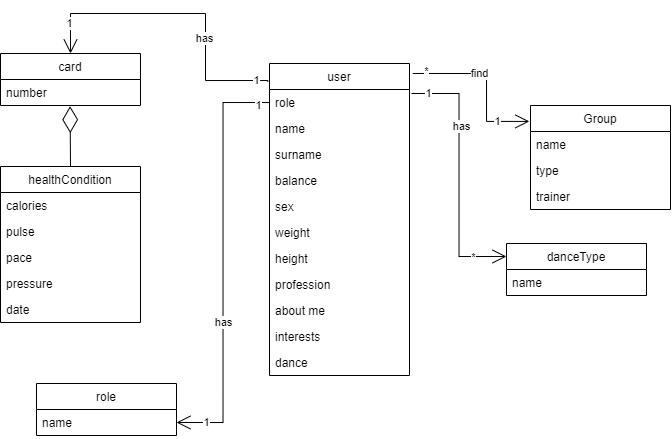

The diagram above was exported from draw.io. Its source (the exported page's mxGraphModel, read from the mxfile embedded in the PNG):
<mxGraphModel dx="703" dy="682" grid="1" gridSize="10" guides="1" tooltips="1" connect="1" arrows="1" fold="1" page="1" pageScale="1" pageWidth="827" pageHeight="1169" math="0" shadow="0">
  <root>
    <mxCell id="0" />
    <mxCell id="1" parent="0" />
    <mxCell id="l1OdlTqwuEM46KTNL3Gn-1" value="user" style="swimlane;fontStyle=0;childLayout=stackLayout;horizontal=1;startSize=26;fillColor=none;horizontalStack=0;resizeParent=1;resizeParentMax=0;resizeLast=0;collapsible=1;marginBottom=0;" vertex="1" parent="1">
      <mxGeometry x="363" y="620" width="140" height="312" as="geometry" />
    </mxCell>
    <mxCell id="l1OdlTqwuEM46KTNL3Gn-2" value="role" style="text;strokeColor=none;fillColor=none;align=left;verticalAlign=top;spacingLeft=4;spacingRight=4;overflow=hidden;rotatable=0;points=[[0,0.5],[1,0.5]];portConstraint=eastwest;" vertex="1" parent="l1OdlTqwuEM46KTNL3Gn-1">
      <mxGeometry y="26" width="140" height="26" as="geometry" />
    </mxCell>
    <mxCell id="l1OdlTqwuEM46KTNL3Gn-3" value="name" style="text;strokeColor=none;fillColor=none;align=left;verticalAlign=top;spacingLeft=4;spacingRight=4;overflow=hidden;rotatable=0;points=[[0,0.5],[1,0.5]];portConstraint=eastwest;" vertex="1" parent="l1OdlTqwuEM46KTNL3Gn-1">
      <mxGeometry y="52" width="140" height="26" as="geometry" />
    </mxCell>
    <mxCell id="l1OdlTqwuEM46KTNL3Gn-4" value="surname" style="text;strokeColor=none;fillColor=none;align=left;verticalAlign=top;spacingLeft=4;spacingRight=4;overflow=hidden;rotatable=0;points=[[0,0.5],[1,0.5]];portConstraint=eastwest;" vertex="1" parent="l1OdlTqwuEM46KTNL3Gn-1">
      <mxGeometry y="78" width="140" height="26" as="geometry" />
    </mxCell>
    <mxCell id="l1OdlTqwuEM46KTNL3Gn-5" value="balance" style="text;strokeColor=none;fillColor=none;align=left;verticalAlign=top;spacingLeft=4;spacingRight=4;overflow=hidden;rotatable=0;points=[[0,0.5],[1,0.5]];portConstraint=eastwest;" vertex="1" parent="l1OdlTqwuEM46KTNL3Gn-1">
      <mxGeometry y="104" width="140" height="26" as="geometry" />
    </mxCell>
    <mxCell id="l1OdlTqwuEM46KTNL3Gn-6" value="sex" style="text;strokeColor=none;fillColor=none;align=left;verticalAlign=top;spacingLeft=4;spacingRight=4;overflow=hidden;rotatable=0;points=[[0,0.5],[1,0.5]];portConstraint=eastwest;" vertex="1" parent="l1OdlTqwuEM46KTNL3Gn-1">
      <mxGeometry y="130" width="140" height="26" as="geometry" />
    </mxCell>
    <mxCell id="l1OdlTqwuEM46KTNL3Gn-7" value="weight" style="text;strokeColor=none;fillColor=none;align=left;verticalAlign=top;spacingLeft=4;spacingRight=4;overflow=hidden;rotatable=0;points=[[0,0.5],[1,0.5]];portConstraint=eastwest;" vertex="1" parent="l1OdlTqwuEM46KTNL3Gn-1">
      <mxGeometry y="156" width="140" height="26" as="geometry" />
    </mxCell>
    <mxCell id="l1OdlTqwuEM46KTNL3Gn-8" value="height" style="text;strokeColor=none;fillColor=none;align=left;verticalAlign=top;spacingLeft=4;spacingRight=4;overflow=hidden;rotatable=0;points=[[0,0.5],[1,0.5]];portConstraint=eastwest;" vertex="1" parent="l1OdlTqwuEM46KTNL3Gn-1">
      <mxGeometry y="182" width="140" height="26" as="geometry" />
    </mxCell>
    <mxCell id="l1OdlTqwuEM46KTNL3Gn-9" value="profession" style="text;strokeColor=none;fillColor=none;align=left;verticalAlign=top;spacingLeft=4;spacingRight=4;overflow=hidden;rotatable=0;points=[[0,0.5],[1,0.5]];portConstraint=eastwest;" vertex="1" parent="l1OdlTqwuEM46KTNL3Gn-1">
      <mxGeometry y="208" width="140" height="26" as="geometry" />
    </mxCell>
    <mxCell id="l1OdlTqwuEM46KTNL3Gn-10" value="about me" style="text;strokeColor=none;fillColor=none;align=left;verticalAlign=top;spacingLeft=4;spacingRight=4;overflow=hidden;rotatable=0;points=[[0,0.5],[1,0.5]];portConstraint=eastwest;" vertex="1" parent="l1OdlTqwuEM46KTNL3Gn-1">
      <mxGeometry y="234" width="140" height="26" as="geometry" />
    </mxCell>
    <mxCell id="l1OdlTqwuEM46KTNL3Gn-11" value="interests" style="text;strokeColor=none;fillColor=none;align=left;verticalAlign=top;spacingLeft=4;spacingRight=4;overflow=hidden;rotatable=0;points=[[0,0.5],[1,0.5]];portConstraint=eastwest;" vertex="1" parent="l1OdlTqwuEM46KTNL3Gn-1">
      <mxGeometry y="260" width="140" height="26" as="geometry" />
    </mxCell>
    <mxCell id="l1OdlTqwuEM46KTNL3Gn-36" value="dance" style="text;strokeColor=none;fillColor=none;align=left;verticalAlign=top;spacingLeft=4;spacingRight=4;overflow=hidden;rotatable=0;points=[[0,0.5],[1,0.5]];portConstraint=eastwest;" vertex="1" parent="l1OdlTqwuEM46KTNL3Gn-1">
      <mxGeometry y="286" width="140" height="26" as="geometry" />
    </mxCell>
    <mxCell id="l1OdlTqwuEM46KTNL3Gn-12" value="role" style="swimlane;fontStyle=0;childLayout=stackLayout;horizontal=1;startSize=26;fillColor=none;horizontalStack=0;resizeParent=1;resizeParentMax=0;resizeLast=0;collapsible=1;marginBottom=0;" vertex="1" parent="1">
      <mxGeometry x="130" y="940" width="140" height="52" as="geometry" />
    </mxCell>
    <mxCell id="l1OdlTqwuEM46KTNL3Gn-13" value="name" style="text;strokeColor=none;fillColor=none;align=left;verticalAlign=top;spacingLeft=4;spacingRight=4;overflow=hidden;rotatable=0;points=[[0,0.5],[1,0.5]];portConstraint=eastwest;" vertex="1" parent="l1OdlTqwuEM46KTNL3Gn-12">
      <mxGeometry y="26" width="140" height="26" as="geometry" />
    </mxCell>
    <mxCell id="l1OdlTqwuEM46KTNL3Gn-14" value="danceType" style="swimlane;fontStyle=0;childLayout=stackLayout;horizontal=1;startSize=26;fillColor=none;horizontalStack=0;resizeParent=1;resizeParentMax=0;resizeLast=0;collapsible=1;marginBottom=0;" vertex="1" parent="1">
      <mxGeometry x="600" y="800" width="140" height="52" as="geometry" />
    </mxCell>
    <mxCell id="l1OdlTqwuEM46KTNL3Gn-15" value="name" style="text;strokeColor=none;fillColor=none;align=left;verticalAlign=top;spacingLeft=4;spacingRight=4;overflow=hidden;rotatable=0;points=[[0,0.5],[1,0.5]];portConstraint=eastwest;" vertex="1" parent="l1OdlTqwuEM46KTNL3Gn-14">
      <mxGeometry y="26" width="140" height="26" as="geometry" />
    </mxCell>
    <mxCell id="l1OdlTqwuEM46KTNL3Gn-16" value="Group" style="swimlane;fontStyle=0;childLayout=stackLayout;horizontal=1;startSize=26;fillColor=none;horizontalStack=0;resizeParent=1;resizeParentMax=0;resizeLast=0;collapsible=1;marginBottom=0;" vertex="1" parent="1">
      <mxGeometry x="624" y="662" width="140" height="104" as="geometry" />
    </mxCell>
    <mxCell id="l1OdlTqwuEM46KTNL3Gn-17" value="name" style="text;strokeColor=none;fillColor=none;align=left;verticalAlign=top;spacingLeft=4;spacingRight=4;overflow=hidden;rotatable=0;points=[[0,0.5],[1,0.5]];portConstraint=eastwest;" vertex="1" parent="l1OdlTqwuEM46KTNL3Gn-16">
      <mxGeometry y="26" width="140" height="26" as="geometry" />
    </mxCell>
    <mxCell id="l1OdlTqwuEM46KTNL3Gn-18" value="type" style="text;strokeColor=none;fillColor=none;align=left;verticalAlign=top;spacingLeft=4;spacingRight=4;overflow=hidden;rotatable=0;points=[[0,0.5],[1,0.5]];portConstraint=eastwest;" vertex="1" parent="l1OdlTqwuEM46KTNL3Gn-16">
      <mxGeometry y="52" width="140" height="26" as="geometry" />
    </mxCell>
    <mxCell id="l1OdlTqwuEM46KTNL3Gn-19" value="trainer" style="text;strokeColor=none;fillColor=none;align=left;verticalAlign=top;spacingLeft=4;spacingRight=4;overflow=hidden;rotatable=0;points=[[0,0.5],[1,0.5]];portConstraint=eastwest;" vertex="1" parent="l1OdlTqwuEM46KTNL3Gn-16">
      <mxGeometry y="78" width="140" height="26" as="geometry" />
    </mxCell>
    <mxCell id="l1OdlTqwuEM46KTNL3Gn-20" value="card" style="swimlane;fontStyle=0;childLayout=stackLayout;horizontal=1;startSize=26;fillColor=none;horizontalStack=0;resizeParent=1;resizeParentMax=0;resizeLast=0;collapsible=1;marginBottom=0;" vertex="1" parent="1">
      <mxGeometry x="94" y="610" width="140" height="52" as="geometry" />
    </mxCell>
    <mxCell id="l1OdlTqwuEM46KTNL3Gn-21" value="number" style="text;strokeColor=none;fillColor=none;align=left;verticalAlign=top;spacingLeft=4;spacingRight=4;overflow=hidden;rotatable=0;points=[[0,0.5],[1,0.5]];portConstraint=eastwest;" vertex="1" parent="l1OdlTqwuEM46KTNL3Gn-20">
      <mxGeometry y="26" width="140" height="26" as="geometry" />
    </mxCell>
    <mxCell id="l1OdlTqwuEM46KTNL3Gn-22" value="healthCondition" style="swimlane;fontStyle=0;childLayout=stackLayout;horizontal=1;startSize=26;fillColor=none;horizontalStack=0;resizeParent=1;resizeParentMax=0;resizeLast=0;collapsible=1;marginBottom=0;" vertex="1" parent="1">
      <mxGeometry x="94" y="723" width="140" height="156" as="geometry" />
    </mxCell>
    <mxCell id="l1OdlTqwuEM46KTNL3Gn-23" value="calories" style="text;strokeColor=none;fillColor=none;align=left;verticalAlign=top;spacingLeft=4;spacingRight=4;overflow=hidden;rotatable=0;points=[[0,0.5],[1,0.5]];portConstraint=eastwest;" vertex="1" parent="l1OdlTqwuEM46KTNL3Gn-22">
      <mxGeometry y="26" width="140" height="26" as="geometry" />
    </mxCell>
    <mxCell id="l1OdlTqwuEM46KTNL3Gn-24" value="pulse" style="text;strokeColor=none;fillColor=none;align=left;verticalAlign=top;spacingLeft=4;spacingRight=4;overflow=hidden;rotatable=0;points=[[0,0.5],[1,0.5]];portConstraint=eastwest;" vertex="1" parent="l1OdlTqwuEM46KTNL3Gn-22">
      <mxGeometry y="52" width="140" height="26" as="geometry" />
    </mxCell>
    <mxCell id="l1OdlTqwuEM46KTNL3Gn-25" value="pace" style="text;strokeColor=none;fillColor=none;align=left;verticalAlign=top;spacingLeft=4;spacingRight=4;overflow=hidden;rotatable=0;points=[[0,0.5],[1,0.5]];portConstraint=eastwest;" vertex="1" parent="l1OdlTqwuEM46KTNL3Gn-22">
      <mxGeometry y="78" width="140" height="26" as="geometry" />
    </mxCell>
    <mxCell id="l1OdlTqwuEM46KTNL3Gn-26" value="pressure" style="text;strokeColor=none;fillColor=none;align=left;verticalAlign=top;spacingLeft=4;spacingRight=4;overflow=hidden;rotatable=0;points=[[0,0.5],[1,0.5]];portConstraint=eastwest;" vertex="1" parent="l1OdlTqwuEM46KTNL3Gn-22">
      <mxGeometry y="104" width="140" height="26" as="geometry" />
    </mxCell>
    <mxCell id="l1OdlTqwuEM46KTNL3Gn-27" value="date" style="text;strokeColor=none;fillColor=none;align=left;verticalAlign=top;spacingLeft=4;spacingRight=4;overflow=hidden;rotatable=0;points=[[0,0.5],[1,0.5]];portConstraint=eastwest;" vertex="1" parent="l1OdlTqwuEM46KTNL3Gn-22">
      <mxGeometry y="130" width="140" height="26" as="geometry" />
    </mxCell>
    <mxCell id="l1OdlTqwuEM46KTNL3Gn-31" value="" style="endArrow=diamondThin;endFill=0;endSize=24;html=1;rounded=0;exitX=0.5;exitY=0;exitDx=0;exitDy=0;entryX=0.497;entryY=1.025;entryDx=0;entryDy=0;entryPerimeter=0;" edge="1" parent="1" source="l1OdlTqwuEM46KTNL3Gn-22" target="l1OdlTqwuEM46KTNL3Gn-21">
      <mxGeometry width="160" relative="1" as="geometry">
        <mxPoint x="280" y="593" as="sourcePoint" />
        <mxPoint x="440" y="593" as="targetPoint" />
      </mxGeometry>
    </mxCell>
    <mxCell id="l1OdlTqwuEM46KTNL3Gn-32" value="" style="endArrow=open;endFill=1;endSize=12;html=1;rounded=0;exitX=0;exitY=0.5;exitDx=0;exitDy=0;entryX=1;entryY=0.5;entryDx=0;entryDy=0;edgeStyle=orthogonalEdgeStyle;" edge="1" parent="1" source="l1OdlTqwuEM46KTNL3Gn-2" target="l1OdlTqwuEM46KTNL3Gn-13">
      <mxGeometry width="160" relative="1" as="geometry">
        <mxPoint x="280" y="720" as="sourcePoint" />
        <mxPoint x="440" y="720" as="targetPoint" />
      </mxGeometry>
    </mxCell>
    <mxCell id="l1OdlTqwuEM46KTNL3Gn-43" value="1" style="edgeLabel;html=1;align=center;verticalAlign=middle;resizable=0;points=[];" vertex="1" connectable="0" parent="l1OdlTqwuEM46KTNL3Gn-32">
      <mxGeometry x="-0.9476" y="3" relative="1" as="geometry">
        <mxPoint as="offset" />
      </mxGeometry>
    </mxCell>
    <mxCell id="l1OdlTqwuEM46KTNL3Gn-44" value="1" style="edgeLabel;html=1;align=center;verticalAlign=middle;resizable=0;points=[];" vertex="1" connectable="0" parent="l1OdlTqwuEM46KTNL3Gn-32">
      <mxGeometry x="0.8558" relative="1" as="geometry">
        <mxPoint as="offset" />
      </mxGeometry>
    </mxCell>
    <mxCell id="l1OdlTqwuEM46KTNL3Gn-45" value="has" style="edgeLabel;html=1;align=center;verticalAlign=middle;resizable=0;points=[];" vertex="1" connectable="0" parent="l1OdlTqwuEM46KTNL3Gn-32">
      <mxGeometry x="0.2888" relative="1" as="geometry">
        <mxPoint as="offset" />
      </mxGeometry>
    </mxCell>
    <mxCell id="l1OdlTqwuEM46KTNL3Gn-33" value="" style="endArrow=open;endFill=1;endSize=12;html=1;rounded=0;exitX=-0.012;exitY=0.058;exitDx=0;exitDy=0;entryX=0.5;entryY=0;entryDx=0;entryDy=0;exitPerimeter=0;edgeStyle=orthogonalEdgeStyle;" edge="1" parent="1" source="l1OdlTqwuEM46KTNL3Gn-1" target="l1OdlTqwuEM46KTNL3Gn-20">
      <mxGeometry width="160" relative="1" as="geometry">
        <mxPoint x="373" y="669" as="sourcePoint" />
        <mxPoint x="243.9999999999999" y="669" as="targetPoint" />
        <Array as="points">
          <mxPoint x="299" y="637" />
          <mxPoint x="299" y="570" />
          <mxPoint x="164" y="570" />
        </Array>
      </mxGeometry>
    </mxCell>
    <mxCell id="l1OdlTqwuEM46KTNL3Gn-40" value="has" style="edgeLabel;html=1;align=center;verticalAlign=middle;resizable=0;points=[];" vertex="1" connectable="0" parent="l1OdlTqwuEM46KTNL3Gn-33">
      <mxGeometry x="-0.307" y="1" relative="1" as="geometry">
        <mxPoint as="offset" />
      </mxGeometry>
    </mxCell>
    <mxCell id="l1OdlTqwuEM46KTNL3Gn-41" value="1" style="edgeLabel;html=1;align=center;verticalAlign=middle;resizable=0;points=[];" vertex="1" connectable="0" parent="l1OdlTqwuEM46KTNL3Gn-33">
      <mxGeometry x="-0.9154" relative="1" as="geometry">
        <mxPoint as="offset" />
      </mxGeometry>
    </mxCell>
    <mxCell id="l1OdlTqwuEM46KTNL3Gn-42" value="1" style="edgeLabel;html=1;align=center;verticalAlign=middle;resizable=0;points=[];" vertex="1" connectable="0" parent="l1OdlTqwuEM46KTNL3Gn-33">
      <mxGeometry x="0.804" y="-1" relative="1" as="geometry">
        <mxPoint as="offset" />
      </mxGeometry>
    </mxCell>
    <mxCell id="l1OdlTqwuEM46KTNL3Gn-35" value="" style="endArrow=open;endFill=1;endSize=12;html=1;rounded=0;exitX=1.023;exitY=0.032;exitDx=0;exitDy=0;exitPerimeter=0;entryX=-0.008;entryY=0.153;entryDx=0;entryDy=0;entryPerimeter=0;edgeStyle=orthogonalEdgeStyle;" edge="1" parent="1" source="l1OdlTqwuEM46KTNL3Gn-1" target="l1OdlTqwuEM46KTNL3Gn-16">
      <mxGeometry width="160" relative="1" as="geometry">
        <mxPoint x="360" y="720" as="sourcePoint" />
        <mxPoint x="520" y="720" as="targetPoint" />
        <Array as="points">
          <mxPoint x="580" y="630" />
          <mxPoint x="580" y="678" />
        </Array>
      </mxGeometry>
    </mxCell>
    <mxCell id="l1OdlTqwuEM46KTNL3Gn-38" value="find" style="edgeLabel;html=1;align=center;verticalAlign=middle;resizable=0;points=[];" vertex="1" connectable="0" parent="l1OdlTqwuEM46KTNL3Gn-35">
      <mxGeometry x="-0.1884" relative="1" as="geometry">
        <mxPoint as="offset" />
      </mxGeometry>
    </mxCell>
    <mxCell id="l1OdlTqwuEM46KTNL3Gn-46" value="*" style="edgeLabel;html=1;align=center;verticalAlign=middle;resizable=0;points=[];" vertex="1" connectable="0" parent="l1OdlTqwuEM46KTNL3Gn-35">
      <mxGeometry x="-0.8438" y="2" relative="1" as="geometry">
        <mxPoint as="offset" />
      </mxGeometry>
    </mxCell>
    <mxCell id="l1OdlTqwuEM46KTNL3Gn-47" value="1" style="edgeLabel;html=1;align=center;verticalAlign=middle;resizable=0;points=[];" vertex="1" connectable="0" parent="l1OdlTqwuEM46KTNL3Gn-35">
      <mxGeometry x="0.6115" relative="1" as="geometry">
        <mxPoint as="offset" />
      </mxGeometry>
    </mxCell>
    <mxCell id="l1OdlTqwuEM46KTNL3Gn-37" value="" style="endArrow=open;endFill=1;endSize=12;html=1;rounded=0;entryX=0;entryY=0.25;entryDx=0;entryDy=0;edgeStyle=orthogonalEdgeStyle;" edge="1" parent="1" target="l1OdlTqwuEM46KTNL3Gn-14">
      <mxGeometry width="160" relative="1" as="geometry">
        <mxPoint x="505" y="650" as="sourcePoint" />
        <mxPoint x="520" y="720" as="targetPoint" />
      </mxGeometry>
    </mxCell>
    <mxCell id="l1OdlTqwuEM46KTNL3Gn-39" value="has" style="edgeLabel;html=1;align=center;verticalAlign=middle;resizable=0;points=[];" vertex="1" connectable="0" parent="l1OdlTqwuEM46KTNL3Gn-37">
      <mxGeometry x="-0.3814" y="2" relative="1" as="geometry">
        <mxPoint as="offset" />
      </mxGeometry>
    </mxCell>
    <mxCell id="l1OdlTqwuEM46KTNL3Gn-49" value="1" style="edgeLabel;html=1;align=center;verticalAlign=middle;resizable=0;points=[];" vertex="1" connectable="0" parent="l1OdlTqwuEM46KTNL3Gn-37">
      <mxGeometry x="-0.8706" relative="1" as="geometry">
        <mxPoint as="offset" />
      </mxGeometry>
    </mxCell>
    <mxCell id="l1OdlTqwuEM46KTNL3Gn-50" value="*" style="edgeLabel;html=1;align=center;verticalAlign=middle;resizable=0;points=[];" vertex="1" connectable="0" parent="l1OdlTqwuEM46KTNL3Gn-37">
      <mxGeometry x="0.7405" y="-1" relative="1" as="geometry">
        <mxPoint as="offset" />
      </mxGeometry>
    </mxCell>
  </root>
</mxGraphModel>